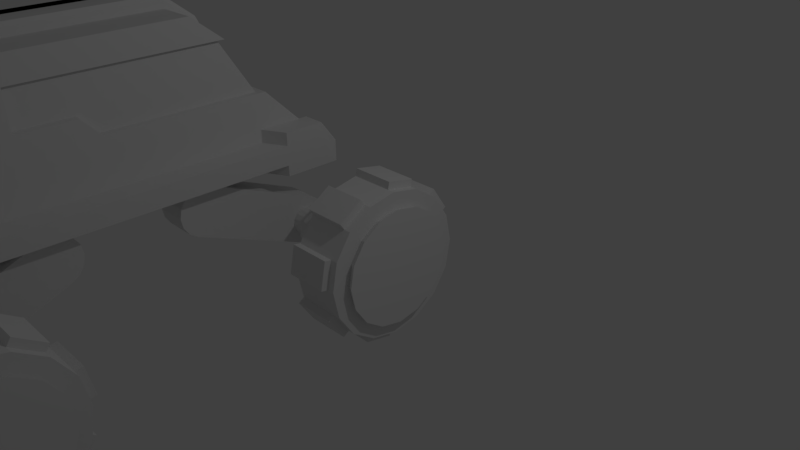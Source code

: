 # Source: ERV.blend  (saved by Blender 2.77.0; exported with 4.5.12 LTS)
import bpy
from mathutils import Matrix  # noqa: F401  (used for matrix-valued properties, if any)

bpy.ops.wm.read_factory_settings(use_empty=True)
scene = bpy.context.scene
scene.name = 'Scene'

# ---- collections
col_collection_1 = bpy.data.collections.new('Collection 1'); scene.collection.children.link(col_collection_1)

# ---- world
world_world = bpy.data.worlds.new('World'); scene.world = world_world
world_world.color = (0.05088, 0.05088, 0.05088)
world_world.use_sun_shadow = False
world_world.sun_shadow_jitter_overblur = 0.0
world_world.cycles.sampling_method = 'MANUAL'

# ---- cameras
cam_camera = bpy.data.cameras.new('Camera')
cam_camera.clip_end = 100.0
cam_camera.lens = 35.0
cam_camera.sensor_width = 32.0
cam_camera.sensor_height = 18.0
cam_camera.ortho_scale = 7.314
cam_camera.dof.focus_distance = 0.0

# ---- lights
light_lamp = bpy.data.lights.new('Lamp', 'POINT')
light_lamp.transmission_factor = 0.0
light_lamp.cutoff_distance = 30.0
light_lamp.energy = 100.0
light_lamp.shadow_buffer_clip_start = 1.001
light_lamp.shadow_soft_size = 0.1
light_lamp.shadow_maximum_resolution = 0.006
light_lamp.use_absolute_resolution = True

# ---- meshes
me_cube_004 = bpy.data.meshes.new('Cube.004')
me_cube_004.from_pydata([(-1.72, 1.471, 2.702), (-1.72, 1.963, 1.937), (-1.72, -0.1408, 1.937), (-1.72, -0.3701, 2.191), (-1.72, -1.089, 2.191), (-1.72, -1.115, 2.702), (0.1193, 1.963, 1.937), (0.1193, 1.471, 2.702)], [], [(5, 0, 1, 2, 3, 4), (0, 7, 6, 1)])
me_cube_004.use_remesh_preserve_volume = False
me_cube_004.use_remesh_preserve_attributes = False
me_cube_004.use_mirror_vertex_groups = False
me_cube_004.update()
me_cylinder_007 = bpy.data.meshes.new('Cylinder.007')
me_cylinder_007.from_pydata([(0.25, -1.0, 2.235e-08), (-0.35, -1.0, -2.235e-08), (0.25, -0.9239, -0.3827), (-0.35, -0.9239, -0.3827), (0.25, -0.7071, -0.7071), (-0.35, -0.7071, -0.7071), (0.25, -0.3827, -0.9239), (-0.35, -0.3827, -0.9239), (0.25, 0.0, -1.0), (-0.35, 0.0, -1.0), (0.25, 0.3827, -0.9239), (-0.35, 0.3827, -0.9239), (0.25, 0.7071, -0.7071), (-0.35, 0.7071, -0.7071), (0.25, 0.9239, -0.3827), (-0.35, 0.9239, -0.3827), (0.25, 1.0, -1.267e-07), (-0.35, 1.0, -1.751e-07), (0.25, 0.9239, 0.3827), (-0.35, 0.9239, 0.3827), (0.25, 0.7071, 0.7071), (-0.35, 0.7071, 0.7071), (0.25, 0.3827, 0.9239), (-0.35, 0.3827, 0.9239), (0.25, 0.0, 1.0), (-0.35, 0.0, 1.0), (0.25, -0.3827, 0.9239), (-0.35, -0.3827, 0.9239), (0.25, -0.7071, 0.7071), (-0.35, -0.7071, 0.7071), (0.25, -0.9239, 0.3827), (-0.35, -0.9239, 0.3827), (0.25, -1.0, 2.235e-08), (0.25, -0.9239, -0.3827), (-0.35, -0.9239, -0.3827), (-0.35, -1.0, -2.235e-08), (-0.35, -0.7071, -0.7071), (0.25, -0.7071, -0.7071), (0.25, -0.3827, -0.9239), (-0.35, -0.3827, -0.9239), (-0.35, 0.0, -1.0), (0.25, 0.0, -1.0), (0.25, 0.3827, -0.9239), (-0.35, 0.3827, -0.9239), (-0.35, 0.7071, -0.7071), (0.25, 0.7071, -0.7071), (0.25, 0.9239, -0.3827), (-0.35, 0.9239, -0.3827), (-0.35, 1.0, -1.751e-07), (0.25, 1.0, -1.267e-07), (0.25, 0.9239, 0.3827), (-0.35, 0.9239, 0.3827), (-0.35, 0.7071, 0.7071), (0.25, 0.7071, 0.7071), (0.25, 0.3827, 0.9239), (-0.35, 0.3827, 0.9239), (-0.35, 0.0, 1.0), (0.25, 0.0, 1.0), (0.25, -0.3827, 0.9239), (-0.35, -0.3827, 0.9239), (-0.35, -0.7071, 0.7071), (0.25, -0.7071, 0.7071), (0.25, -0.9239, 0.3827), (-0.35, -0.9239, 0.3827), (0.25, -1.0, 2.235e-08), (0.25, -0.9239, -0.3827), (-0.35, -0.9239, -0.3827), (-0.35, -1.0, -2.235e-08), (-0.35, -0.7071, -0.7071), (0.25, -0.7071, -0.7071), (0.25, -0.3827, -0.9239), (-0.35, -0.3827, -0.9239), (0.25, -1.0, 2.235e-08), (0.25, -0.9239, -0.3827), (-0.35, -0.9239, -0.3827), (-0.35, -1.0, -2.235e-08), (0.25, -1.0, 2.235e-08), (0.25, -0.9239, -0.3827), (-0.35, -0.9239, -0.3827), (-0.35, -1.0, -2.235e-08), (0.25, -1.098, -0.01951), (0.25, -1.022, -0.4022), (-0.35, -1.022, -0.4022), (-0.35, -1.098, -0.01951), (-0.35, -0.7627, -0.7903), (0.25, -0.7627, -0.7903), (0.25, -0.4382, -1.007), (-0.35, -0.4382, -1.007), (-0.35, 0.01951, -1.098), (0.25, 0.01951, -1.098), (0.25, 0.4022, -1.022), (-0.35, 0.4022, -1.022), (-0.35, 0.7903, -0.7627), (0.25, 0.7903, -0.7627), (0.25, 1.007, -0.4382), (-0.35, 1.007, -0.4382), (-0.35, 1.098, 0.01951), (0.25, 1.098, 0.01951), (0.25, 1.022, 0.4022), (-0.35, 1.022, 0.4022), (-0.35, 0.7627, 0.7903), (0.25, 0.7627, 0.7903), (0.25, 0.4382, 1.007), (-0.35, 0.4382, 1.007), (-0.35, -0.01951, 1.098), (0.25, -0.01951, 1.098), (0.25, -0.4022, 1.022), (-0.35, -0.4022, 1.022), (-0.35, -0.7903, 0.7627), (0.25, -0.7903, 0.7627), (0.25, -1.007, 0.4382), (-0.35, -1.007, 0.4382), (0.35, -1.0, 2.98e-08), (0.35, -0.9239, -0.3827), (0.35, -0.7071, -0.7071), (0.35, -0.3827, -0.9239), (0.35, 0.0, -1.0), (0.35, 0.3827, -0.9239), (0.35, 0.7071, -0.7071), (0.35, 0.9239, -0.3827), (0.35, 1.0, -1.229e-07), (0.35, 0.9239, 0.3827), (0.35, 0.7071, 0.7071), (0.35, 0.3827, 0.9239), (0.35, 0.0, 1.0), (0.35, -0.3827, 0.9239), (0.35, -0.7071, 0.7071), (0.35, -0.9239, 0.3827)], [], [(18, 16, 49, 50), (2, 3, 5, 4), (25, 27, 59, 56), (6, 7, 9, 8), (16, 17, 48, 49), (10, 11, 13, 12), (26, 24, 57, 58), (14, 15, 17, 16), (24, 25, 56, 57), (18, 19, 21, 20), (7, 6, 38, 39), (22, 23, 25, 24), (5, 7, 39, 36), (26, 27, 29, 28), (3, 1, 31, 29, 27, 25, 23, 21, 19, 17, 15, 13, 11, 9, 7, 5), (15, 14, 46, 47), (30, 31, 1, 0), (8, 10, 117, 116), (32, 35, 67, 64), (37, 36, 68, 69), (41, 40, 88, 89), (47, 46, 94, 95), (51, 50, 98, 99), (52, 55, 103, 100), (56, 59, 107, 104), (60, 63, 111, 108), (8, 9, 40, 41), (27, 26, 58, 59), (17, 19, 51, 48), (10, 8, 41, 42), (2, 0, 32, 33), (19, 18, 50, 51), (9, 11, 43, 40), (1, 3, 34, 35), (11, 10, 42, 43), (28, 29, 60, 61), (0, 1, 35, 32), (30, 28, 61, 62), (3, 2, 33, 34), (20, 21, 52, 53), (29, 31, 63, 60), (22, 20, 53, 54), (12, 13, 44, 45), (31, 30, 62, 63), (21, 23, 55, 52), (14, 12, 45, 46), (4, 5, 36, 37), (23, 22, 54, 55), (13, 15, 47, 44), (6, 4, 37, 38), (36, 39, 71, 68), (33, 32, 64, 65), (34, 33, 65, 66), (35, 34, 66, 67), (68, 71, 87, 84), (74, 73, 77, 78), (64, 67, 75, 72), (65, 64, 72, 73), (39, 38, 70, 71), (38, 37, 69, 70), (66, 65, 73, 74), (67, 66, 74, 75), (76, 79, 83, 80), (75, 74, 78, 79), (72, 75, 79, 76), (73, 72, 76, 77), (80, 83, 82, 81), (77, 76, 80, 81), (78, 77, 81, 82), (79, 78, 82, 83), (85, 84, 87, 86), (69, 68, 84, 85), (71, 70, 86, 87), (70, 69, 85, 86), (89, 88, 91, 90), (43, 42, 90, 91), (42, 41, 89, 90), (40, 43, 91, 88), (93, 92, 95, 94), (46, 45, 93, 94), (44, 47, 95, 92), (45, 44, 92, 93), (97, 96, 99, 98), (50, 49, 97, 98), (48, 51, 99, 96), (49, 48, 96, 97), (101, 100, 103, 102), (53, 52, 100, 101), (55, 54, 102, 103), (54, 53, 101, 102), (105, 104, 107, 106), (57, 56, 104, 105), (59, 58, 106, 107), (58, 57, 105, 106), (109, 108, 111, 110), (61, 60, 108, 109), (63, 62, 110, 111), (62, 61, 109, 110), (112, 113, 114, 115, 116, 117, 118, 119, 120, 121, 122, 123, 124, 125, 126, 127), (18, 20, 122, 121), (28, 30, 127, 126), (4, 6, 115, 114), (14, 16, 120, 119), (0, 2, 113, 112), (24, 26, 125, 124), (10, 12, 118, 117), (20, 22, 123, 122), (30, 0, 112, 127), (6, 8, 116, 115), (16, 18, 121, 120), (26, 28, 126, 125), (2, 4, 114, 113), (12, 14, 119, 118), (22, 24, 124, 123)])
me_cylinder_007.use_remesh_preserve_volume = False
me_cylinder_007.use_remesh_preserve_attributes = False
me_cylinder_007.use_mirror_vertex_groups = False
me_cylinder_007.update()
me_cylinder_006 = bpy.data.meshes.new('Cylinder.006')
me_cylinder_006.from_pydata([(-0.25, 1.0, 2.235e-08), (0.35, 1.0, -2.235e-08), (-0.25, 0.9239, -0.3827), (0.35, 0.9239, -0.3827), (-0.25, 0.7071, -0.7071), (0.35, 0.7071, -0.7071), (-0.25, 0.3827, -0.9239), (0.35, 0.3827, -0.9239), (-0.25, 0.0, -1.0), (0.35, 0.0, -1.0), (-0.25, -0.3827, -0.9239), (0.35, -0.3827, -0.9239), (-0.25, -0.7071, -0.7071), (0.35, -0.7071, -0.7071), (-0.25, -0.9239, -0.3827), (0.35, -0.9239, -0.3827), (-0.25, -1.0, -1.267e-07), (0.35, -1.0, -1.751e-07), (-0.25, -0.9239, 0.3827), (0.35, -0.9239, 0.3827), (-0.25, -0.7071, 0.7071), (0.35, -0.7071, 0.7071), (-0.25, -0.3827, 0.9239), (0.35, -0.3827, 0.9239), (-0.25, 0.0, 1.0), (0.35, 0.0, 1.0), (-0.25, 0.3827, 0.9239), (0.35, 0.3827, 0.9239), (-0.25, 0.7071, 0.7071), (0.35, 0.7071, 0.7071), (-0.25, 0.9239, 0.3827), (0.35, 0.9239, 0.3827), (-0.25, 1.0, 2.235e-08), (-0.25, 0.9239, -0.3827), (0.35, 0.9239, -0.3827), (0.35, 1.0, -2.235e-08), (0.35, 0.7071, -0.7071), (-0.25, 0.7071, -0.7071), (-0.25, 0.3827, -0.9239), (0.35, 0.3827, -0.9239), (0.35, 0.0, -1.0), (-0.25, 0.0, -1.0), (-0.25, -0.3827, -0.9239), (0.35, -0.3827, -0.9239), (0.35, -0.7071, -0.7071), (-0.25, -0.7071, -0.7071), (-0.25, -0.9239, -0.3827), (0.35, -0.9239, -0.3827), (0.35, -1.0, -1.751e-07), (-0.25, -1.0, -1.267e-07), (-0.25, -0.9239, 0.3827), (0.35, -0.9239, 0.3827), (0.35, -0.7071, 0.7071), (-0.25, -0.7071, 0.7071), (-0.25, -0.3827, 0.9239), (0.35, -0.3827, 0.9239), (0.35, 0.0, 1.0), (-0.25, 0.0, 1.0), (-0.25, 0.3827, 0.9239), (0.35, 0.3827, 0.9239), (0.35, 0.7071, 0.7071), (-0.25, 0.7071, 0.7071), (-0.25, 0.9239, 0.3827), (0.35, 0.9239, 0.3827), (-0.25, 1.0, 2.235e-08), (-0.25, 0.9239, -0.3827), (0.35, 0.9239, -0.3827), (0.35, 1.0, -2.235e-08), (0.35, 0.7071, -0.7071), (-0.25, 0.7071, -0.7071), (-0.25, 0.3827, -0.9239), (0.35, 0.3827, -0.9239), (-0.25, 1.0, 2.235e-08), (-0.25, 0.9239, -0.3827), (0.35, 0.9239, -0.3827), (0.35, 1.0, -2.235e-08), (-0.25, 1.0, 2.235e-08), (-0.25, 0.9239, -0.3827), (0.35, 0.9239, -0.3827), (0.35, 1.0, -2.235e-08), (-0.25, 1.098, -0.01951), (-0.25, 1.022, -0.4022), (0.35, 1.022, -0.4022), (0.35, 1.098, -0.01951), (0.35, 0.7627, -0.7903), (-0.25, 0.7627, -0.7903), (-0.25, 0.4382, -1.007), (0.35, 0.4382, -1.007), (0.35, -0.01951, -1.098), (-0.25, -0.01951, -1.098), (-0.25, -0.4022, -1.022), (0.35, -0.4022, -1.022), (0.35, -0.7903, -0.7627), (-0.25, -0.7903, -0.7627), (-0.25, -1.007, -0.4382), (0.35, -1.007, -0.4382), (0.35, -1.098, 0.01951), (-0.25, -1.098, 0.01951), (-0.25, -1.022, 0.4022), (0.35, -1.022, 0.4022), (0.35, -0.7627, 0.7903), (-0.25, -0.7627, 0.7903), (-0.25, -0.4382, 1.007), (0.35, -0.4382, 1.007), (0.35, 0.01951, 1.098), (-0.25, 0.01951, 1.098), (-0.25, 0.4022, 1.022), (0.35, 0.4022, 1.022), (0.35, 0.7903, 0.7627), (-0.25, 0.7903, 0.7627), (-0.25, 1.007, 0.4382), (0.35, 1.007, 0.4382), (-0.35, 1.0, 2.98e-08), (-0.35, 0.9239, -0.3827), (-0.35, 0.7071, -0.7071), (-0.35, 0.3827, -0.9239), (-0.35, 0.0, -1.0), (-0.35, -0.3827, -0.9239), (-0.35, -0.7071, -0.7071), (-0.35, -0.9239, -0.3827), (-0.35, -1.0, -1.229e-07), (-0.35, -0.9239, 0.3827), (-0.35, -0.7071, 0.7071), (-0.35, -0.3827, 0.9239), (-0.35, 0.0, 1.0), (-0.35, 0.3827, 0.9239), (-0.35, 0.7071, 0.7071), (-0.35, 0.9239, 0.3827)], [], [(18, 16, 49, 50), (2, 3, 5, 4), (25, 27, 59, 56), (6, 7, 9, 8), (16, 17, 48, 49), (10, 11, 13, 12), (26, 24, 57, 58), (14, 15, 17, 16), (24, 25, 56, 57), (18, 19, 21, 20), (7, 6, 38, 39), (22, 23, 25, 24), (5, 7, 39, 36), (26, 27, 29, 28), (3, 1, 31, 29, 27, 25, 23, 21, 19, 17, 15, 13, 11, 9, 7, 5), (15, 14, 46, 47), (30, 31, 1, 0), (8, 10, 117, 116), (32, 35, 67, 64), (37, 36, 68, 69), (41, 40, 88, 89), (47, 46, 94, 95), (51, 50, 98, 99), (52, 55, 103, 100), (56, 59, 107, 104), (60, 63, 111, 108), (8, 9, 40, 41), (27, 26, 58, 59), (17, 19, 51, 48), (10, 8, 41, 42), (2, 0, 32, 33), (19, 18, 50, 51), (9, 11, 43, 40), (1, 3, 34, 35), (11, 10, 42, 43), (28, 29, 60, 61), (0, 1, 35, 32), (30, 28, 61, 62), (3, 2, 33, 34), (20, 21, 52, 53), (29, 31, 63, 60), (22, 20, 53, 54), (12, 13, 44, 45), (31, 30, 62, 63), (21, 23, 55, 52), (14, 12, 45, 46), (4, 5, 36, 37), (23, 22, 54, 55), (13, 15, 47, 44), (6, 4, 37, 38), (36, 39, 71, 68), (33, 32, 64, 65), (34, 33, 65, 66), (35, 34, 66, 67), (68, 71, 87, 84), (74, 73, 77, 78), (64, 67, 75, 72), (65, 64, 72, 73), (39, 38, 70, 71), (38, 37, 69, 70), (66, 65, 73, 74), (67, 66, 74, 75), (76, 79, 83, 80), (75, 74, 78, 79), (72, 75, 79, 76), (73, 72, 76, 77), (80, 83, 82, 81), (77, 76, 80, 81), (78, 77, 81, 82), (79, 78, 82, 83), (85, 84, 87, 86), (69, 68, 84, 85), (71, 70, 86, 87), (70, 69, 85, 86), (89, 88, 91, 90), (43, 42, 90, 91), (42, 41, 89, 90), (40, 43, 91, 88), (93, 92, 95, 94), (46, 45, 93, 94), (44, 47, 95, 92), (45, 44, 92, 93), (97, 96, 99, 98), (50, 49, 97, 98), (48, 51, 99, 96), (49, 48, 96, 97), (101, 100, 103, 102), (53, 52, 100, 101), (55, 54, 102, 103), (54, 53, 101, 102), (105, 104, 107, 106), (57, 56, 104, 105), (59, 58, 106, 107), (58, 57, 105, 106), (109, 108, 111, 110), (61, 60, 108, 109), (63, 62, 110, 111), (62, 61, 109, 110), (112, 113, 114, 115, 116, 117, 118, 119, 120, 121, 122, 123, 124, 125, 126, 127), (18, 20, 122, 121), (28, 30, 127, 126), (4, 6, 115, 114), (14, 16, 120, 119), (0, 2, 113, 112), (24, 26, 125, 124), (10, 12, 118, 117), (20, 22, 123, 122), (30, 0, 112, 127), (6, 8, 116, 115), (16, 18, 121, 120), (26, 28, 126, 125), (2, 4, 114, 113), (12, 14, 119, 118), (22, 24, 124, 123)])
me_cylinder_006.use_remesh_preserve_volume = False
me_cylinder_006.use_remesh_preserve_attributes = False
me_cylinder_006.use_mirror_vertex_groups = False
me_cylinder_006.update()
me_cylinder_005 = bpy.data.meshes.new('Cylinder.005')
me_cylinder_005.from_pydata([(0.25, 1.0, 2.235e-08), (-0.35, 1.0, -2.235e-08), (0.25, 0.9239, -0.3827), (-0.35, 0.9239, -0.3827), (0.25, 0.7071, -0.7071), (-0.35, 0.7071, -0.7071), (0.25, 0.3827, -0.9239), (-0.35, 0.3827, -0.9239), (0.25, 0.0, -1.0), (-0.35, 0.0, -1.0), (0.25, -0.3827, -0.9239), (-0.35, -0.3827, -0.9239), (0.25, -0.7071, -0.7071), (-0.35, -0.7071, -0.7071), (0.25, -0.9239, -0.3827), (-0.35, -0.9239, -0.3827), (0.25, -1.0, -1.267e-07), (-0.35, -1.0, -1.751e-07), (0.25, -0.9239, 0.3827), (-0.35, -0.9239, 0.3827), (0.25, -0.7071, 0.7071), (-0.35, -0.7071, 0.7071), (0.25, -0.3827, 0.9239), (-0.35, -0.3827, 0.9239), (0.25, 0.0, 1.0), (-0.35, 0.0, 1.0), (0.25, 0.3827, 0.9239), (-0.35, 0.3827, 0.9239), (0.25, 0.7071, 0.7071), (-0.35, 0.7071, 0.7071), (0.25, 0.9239, 0.3827), (-0.35, 0.9239, 0.3827), (0.25, 1.0, 2.235e-08), (0.25, 0.9239, -0.3827), (-0.35, 0.9239, -0.3827), (-0.35, 1.0, -2.235e-08), (-0.35, 0.7071, -0.7071), (0.25, 0.7071, -0.7071), (0.25, 0.3827, -0.9239), (-0.35, 0.3827, -0.9239), (-0.35, 0.0, -1.0), (0.25, 0.0, -1.0), (0.25, -0.3827, -0.9239), (-0.35, -0.3827, -0.9239), (-0.35, -0.7071, -0.7071), (0.25, -0.7071, -0.7071), (0.25, -0.9239, -0.3827), (-0.35, -0.9239, -0.3827), (-0.35, -1.0, -1.751e-07), (0.25, -1.0, -1.267e-07), (0.25, -0.9239, 0.3827), (-0.35, -0.9239, 0.3827), (-0.35, -0.7071, 0.7071), (0.25, -0.7071, 0.7071), (0.25, -0.3827, 0.9239), (-0.35, -0.3827, 0.9239), (-0.35, 0.0, 1.0), (0.25, 0.0, 1.0), (0.25, 0.3827, 0.9239), (-0.35, 0.3827, 0.9239), (-0.35, 0.7071, 0.7071), (0.25, 0.7071, 0.7071), (0.25, 0.9239, 0.3827), (-0.35, 0.9239, 0.3827), (0.25, 1.0, 2.235e-08), (0.25, 0.9239, -0.3827), (-0.35, 0.9239, -0.3827), (-0.35, 1.0, -2.235e-08), (-0.35, 0.7071, -0.7071), (0.25, 0.7071, -0.7071), (0.25, 0.3827, -0.9239), (-0.35, 0.3827, -0.9239), (0.25, 1.0, 2.235e-08), (0.25, 0.9239, -0.3827), (-0.35, 0.9239, -0.3827), (-0.35, 1.0, -2.235e-08), (0.25, 1.0, 2.235e-08), (0.25, 0.9239, -0.3827), (-0.35, 0.9239, -0.3827), (-0.35, 1.0, -2.235e-08), (0.25, 1.098, -0.01951), (0.25, 1.022, -0.4022), (-0.35, 1.022, -0.4022), (-0.35, 1.098, -0.01951), (-0.35, 0.7627, -0.7903), (0.25, 0.7627, -0.7903), (0.25, 0.4382, -1.007), (-0.35, 0.4382, -1.007), (-0.35, -0.01951, -1.098), (0.25, -0.01951, -1.098), (0.25, -0.4022, -1.022), (-0.35, -0.4022, -1.022), (-0.35, -0.7903, -0.7627), (0.25, -0.7903, -0.7627), (0.25, -1.007, -0.4382), (-0.35, -1.007, -0.4382), (-0.35, -1.098, 0.01951), (0.25, -1.098, 0.01951), (0.25, -1.022, 0.4022), (-0.35, -1.022, 0.4022), (-0.35, -0.7627, 0.7903), (0.25, -0.7627, 0.7903), (0.25, -0.4382, 1.007), (-0.35, -0.4382, 1.007), (-0.35, 0.01951, 1.098), (0.25, 0.01951, 1.098), (0.25, 0.4022, 1.022), (-0.35, 0.4022, 1.022), (-0.35, 0.7903, 0.7627), (0.25, 0.7903, 0.7627), (0.25, 1.007, 0.4382), (-0.35, 1.007, 0.4382), (0.35, 1.0, 2.98e-08), (0.35, 0.9239, -0.3827), (0.35, 0.7071, -0.7071), (0.35, 0.3827, -0.9239), (0.35, 0.0, -1.0), (0.35, -0.3827, -0.9239), (0.35, -0.7071, -0.7071), (0.35, -0.9239, -0.3827), (0.35, -1.0, -1.229e-07), (0.35, -0.9239, 0.3827), (0.35, -0.7071, 0.7071), (0.35, -0.3827, 0.9239), (0.35, 0.0, 1.0), (0.35, 0.3827, 0.9239), (0.35, 0.7071, 0.7071), (0.35, 0.9239, 0.3827)], [], [(18, 50, 49, 16), (2, 4, 5, 3), (25, 56, 59, 27), (6, 8, 9, 7), (16, 49, 48, 17), (10, 12, 13, 11), (26, 58, 57, 24), (14, 16, 17, 15), (24, 57, 56, 25), (18, 20, 21, 19), (7, 39, 38, 6), (22, 24, 25, 23), (5, 36, 39, 7), (26, 28, 29, 27), (3, 5, 7, 9, 11, 13, 15, 17, 19, 21, 23, 25, 27, 29, 31, 1), (15, 47, 46, 14), (30, 0, 1, 31), (8, 116, 117, 10), (32, 64, 67, 35), (37, 69, 68, 36), (41, 89, 88, 40), (47, 95, 94, 46), (51, 99, 98, 50), (52, 100, 103, 55), (56, 104, 107, 59), (60, 108, 111, 63), (8, 41, 40, 9), (27, 59, 58, 26), (17, 48, 51, 19), (10, 42, 41, 8), (2, 33, 32, 0), (19, 51, 50, 18), (9, 40, 43, 11), (1, 35, 34, 3), (11, 43, 42, 10), (28, 61, 60, 29), (0, 32, 35, 1), (30, 62, 61, 28), (3, 34, 33, 2), (20, 53, 52, 21), (29, 60, 63, 31), (22, 54, 53, 20), (12, 45, 44, 13), (31, 63, 62, 30), (21, 52, 55, 23), (14, 46, 45, 12), (4, 37, 36, 5), (23, 55, 54, 22), (13, 44, 47, 15), (6, 38, 37, 4), (36, 68, 71, 39), (33, 65, 64, 32), (34, 66, 65, 33), (35, 67, 66, 34), (68, 84, 87, 71), (74, 78, 77, 73), (64, 72, 75, 67), (65, 73, 72, 64), (39, 71, 70, 38), (38, 70, 69, 37), (66, 74, 73, 65), (67, 75, 74, 66), (76, 80, 83, 79), (75, 79, 78, 74), (72, 76, 79, 75), (73, 77, 76, 72), (80, 81, 82, 83), (77, 81, 80, 76), (78, 82, 81, 77), (79, 83, 82, 78), (85, 86, 87, 84), (69, 85, 84, 68), (71, 87, 86, 70), (70, 86, 85, 69), (89, 90, 91, 88), (43, 91, 90, 42), (42, 90, 89, 41), (40, 88, 91, 43), (93, 94, 95, 92), (46, 94, 93, 45), (44, 92, 95, 47), (45, 93, 92, 44), (97, 98, 99, 96), (50, 98, 97, 49), (48, 96, 99, 51), (49, 97, 96, 48), (101, 102, 103, 100), (53, 101, 100, 52), (55, 103, 102, 54), (54, 102, 101, 53), (105, 106, 107, 104), (57, 105, 104, 56), (59, 107, 106, 58), (58, 106, 105, 57), (109, 110, 111, 108), (61, 109, 108, 60), (63, 111, 110, 62), (62, 110, 109, 61), (112, 127, 126, 125, 124, 123, 122, 121, 120, 119, 118, 117, 116, 115, 114, 113), (18, 121, 122, 20), (28, 126, 127, 30), (4, 114, 115, 6), (14, 119, 120, 16), (0, 112, 113, 2), (24, 124, 125, 26), (10, 117, 118, 12), (20, 122, 123, 22), (30, 127, 112, 0), (6, 115, 116, 8), (16, 120, 121, 18), (26, 125, 126, 28), (2, 113, 114, 4), (12, 118, 119, 14), (22, 123, 124, 24)])
me_cylinder_005.use_remesh_preserve_volume = False
me_cylinder_005.use_remesh_preserve_attributes = False
me_cylinder_005.use_mirror_vertex_groups = False
me_cylinder_005.update()
me_cube_002 = bpy.data.meshes.new('Cube.002')
me_cube_002.from_pydata([(-1.806, -1.538, 0.8538), (-1.806, -1.538, 1.454), (-1.806, 2.55, 0.8538), (-1.806, 2.55, 1.454), (-1.72, 1.471, 2.702), (-1.72, 1.028, 3.049), (-1.806, -1.538, 1.937), (-1.723, -1.444, 1.937), (-1.72, 1.963, 1.937), (-1.806, 2.056, 1.937), (-1.72, -0.1408, 1.937), (-1.806, -0.1434, 1.937), (-1.806, -1.538, 2.185), (-1.732, -1.452, 2.191), (-1.806, -0.3727, 2.185), (-1.72, -0.3701, 2.191), (-1.72, -1.089, 2.191), (-1.806, -1.103, 2.185), (-1.806, -1.538, 2.702), (-1.72, -1.47, 2.702), (-1.806, -1.115, 2.702), (-1.72, -1.115, 2.702), (-1.806, 1.541, 2.702), (0.1193, 2.55, 1.454), (0.1193, 2.55, 0.8538), (0.1193, -1.538, 1.454), (0.1193, -1.538, 0.8538), (0.1193, 1.963, 1.937), (0.1193, 2.056, 1.937), (0.1193, -1.538, 1.937), (0.1193, -1.538, 2.185), (0.1193, -1.538, 2.702), (0.1193, -1.457, 2.702), (0.1193, 1.471, 2.702), (0.1193, 1.541, 2.702), (-1.72, -1.115, 3.049), (-1.806, -1.538, 3.049), (-1.72, -1.464, 3.049), (-1.806, -1.115, 3.049), (-1.806, 1.098, 3.049), (0.1193, -1.464, 3.049), (0.1193, -1.538, 3.049), (0.1193, 1.028, 3.049), (0.1193, 1.098, 3.049), (-1.806, 1.945, 0.8538), (-1.806, 1.945, 1.454), (-2.129, 2.108, 1.454), (-2.129, 2.55, 1.454), (-2.129, 2.55, 0.8538), (-2.129, 2.108, 0.8538), (-1.806, 2.896, 0.8538), (-2.129, 2.896, 0.8538), (-2.129, 2.896, 1.154), (-1.806, 2.896, 1.154), (-2.129, 2.673, 1.454), (-1.806, 2.673, 1.454), (-1.249, 1.541, 2.702), (-1.249, 1.028, 3.049), (-1.249, -1.538, 3.049), (-1.249, -1.464, 3.049), (-1.249, 1.098, 3.049), (-1.001, 1.541, 2.702), (-1.001, 1.028, 3.049), (-1.001, -1.464, 3.049), (-1.001, -1.538, 3.049), (-1.001, 1.098, 3.049), (-1.72, -1.464, 3.049), (0.1193, -1.464, 3.049), (-1.249, 1.541, 2.702), (-1.249, 1.028, 3.049), (-1.249, -1.538, 3.049), (-1.249, -1.464, 3.049), (-1.249, 1.098, 3.049), (-1.001, 1.541, 2.702), (-1.001, 1.028, 3.049), (-1.001, -1.464, 3.049), (-1.001, -1.538, 3.049), (-1.001, 1.098, 3.049), (-1.001, -1.462, 3.159), (-1.249, -1.462, 3.159), (-1.249, 1.1, 3.159), (-1.249, 1.03, 3.159), (-1.249, 1.543, 2.812), (-1.249, -1.535, 3.159), (-1.001, 1.543, 2.812), (-1.001, 1.03, 3.159), (-1.001, -1.535, 3.159), (-1.001, 1.1, 3.159), (-1.039, -1.458, 3.213), (-1.212, -1.458, 3.213), (-1.212, 1.104, 3.213), (-1.212, 1.034, 3.213), (-1.212, 1.518, 2.893), (-1.212, -1.531, 3.213), (-1.039, 1.518, 2.893), (-1.039, 1.034, 3.213), (-1.039, -1.531, 3.213), (-1.039, 1.104, 3.213), (-1.806, -1.538, 1.004), (0.1193, -1.538, 1.004), (-1.806, 1.945, 1.004), (-2.129, 2.55, 1.004), (-2.129, 2.108, 1.004), (-1.806, -1.538, 1.274), (0.1193, -1.538, 1.274), (-1.806, 1.945, 1.274), (-2.129, 2.55, 1.274), (-2.129, 2.108, 1.274), (-2.129, 1.945, 1.274), (-2.129, 1.945, 1.004), (-2.129, -1.538, 1.004), (-2.129, -1.538, 1.274), (-1.805, -3.131, 1.274), (-1.805, -3.131, 1.454), (0.1193, -3.131, 1.454), (-1.805, -3.131, 1.937), (-1.805, -3.131, 2.185), (-1.805, -3.131, 0.8538), (0.1193, -3.131, 0.8538), (0.1193, -3.131, 1.937), (0.1193, -3.131, 2.185), (0.1193, -3.131, 1.004), (-1.805, -3.131, 1.004), (0.1193, -3.131, 1.274), (-2.129, -3.131, 1.004), (-2.129, -3.131, 1.274), (0.1193, -3.449, 1.274), (0.1193, -3.449, 1.004), (-1.805, -3.449, 1.004), (-1.805, -3.449, 1.274), (-2.129, -3.449, 1.004), (-2.129, -3.449, 1.274)], [], [(98, 100, 44, 0), (25, 29, 119, 114), (23, 3, 9, 28), (10, 11, 14, 15), (3, 45, 1, 6, 11, 9), (11, 10, 8, 9), (7, 10, 15, 16, 13), (11, 6, 12, 17, 14), (34, 61, 65, 43), (17, 16, 15, 14), (16, 17, 20, 21), (13, 16, 21, 19), (17, 12, 18, 20), (31, 32, 40, 41), (20, 18, 36, 38), (12, 30, 31, 18), (98, 0, 117, 122), (8, 27, 28, 9), (103, 111, 125, 112), (0, 44, 2, 24, 26), (3, 23, 24, 2), (18, 31, 41, 64, 58, 36), (32, 33, 42, 40), (37, 35, 38, 36), (39, 38, 35, 5), (39, 5, 57, 60), (40, 42, 62, 63), (41, 40, 63, 64), (20, 38, 39, 22), (33, 34, 43, 42), (107, 46, 47, 106), (45, 3, 47, 46), (105, 45, 46, 107), (2, 44, 49, 48), (48, 101, 106, 47, 54, 52, 51), (2, 50, 53, 55, 3), (47, 3, 55, 54), (2, 48, 51, 50), (52, 53, 50, 51), (53, 52, 54, 55), (72, 69, 81, 80), (57, 59, 71, 69), (59, 57, 5, 35, 37), (60, 56, 22, 39), (58, 59, 37, 36), (65, 62, 42, 43), (65, 61, 73, 77), (61, 56, 68, 73), (58, 64, 76, 70), (75, 74, 85, 78), (71, 70, 83, 79), (74, 77, 87, 85), (64, 63, 75, 76), (56, 60, 72, 68), (62, 65, 77, 74), (63, 40, 67, 75), (37, 59, 71, 66), (59, 58, 70, 71), (63, 62, 74, 75), (60, 57, 69, 72), (84, 82, 92, 94), (80, 81, 91, 90), (87, 84, 94, 97), (79, 83, 93, 89), (70, 76, 86, 83), (73, 68, 82, 84), (77, 73, 84, 87), (69, 71, 79, 81), (76, 75, 78, 86), (68, 72, 80, 82), (90, 91, 95, 97), (88, 95, 91, 89), (97, 94, 92, 90), (96, 88, 89, 93), (86, 78, 88, 96), (81, 79, 89, 91), (85, 87, 97, 95), (82, 80, 90, 92), (78, 85, 95, 88), (83, 86, 96, 93), (4, 21, 20, 22), (4, 22, 34, 33), (44, 100, 102, 49), (49, 102, 101, 48), (0, 26, 118, 117), (111, 110, 124, 125), (1, 45, 105, 103), (29, 30, 120, 119), (111, 108, 109, 110), (102, 107, 106, 101), (103, 105, 108, 111), (100, 98, 110, 109), (105, 100, 109, 108), (109, 102, 100), (107, 102, 109, 108), (105, 107, 108), (121, 122, 117, 118), (115, 119, 120, 116), (113, 114, 119, 115), (124, 122, 128, 130), (121, 123, 126, 127), (114, 113, 112, 123), (110, 98, 122, 124), (99, 104, 123, 121), (6, 1, 113, 115), (30, 12, 116, 120), (12, 6, 115, 116), (26, 99, 121, 118), (104, 25, 114, 123), (1, 103, 112, 113), (126, 129, 128, 127), (128, 129, 131, 130), (125, 124, 130, 131), (122, 121, 127, 128), (112, 125, 131, 129), (123, 112, 129, 126)])
me_cube_002.use_remesh_preserve_volume = False
me_cube_002.use_remesh_preserve_attributes = False
me_cube_002.use_mirror_vertex_groups = False
me_cube_002.update()
me_cylinder_004 = bpy.data.meshes.new('Cylinder.004')
me_cylinder_004.from_pydata([(1.416, 2.846, -1.712e-08), (1.87, 2.846, 1.712e-08), (1.416, 2.82, -0.1286), (1.87, 2.82, -0.1286), (1.416, 2.747, -0.2376), (1.87, 2.747, -0.2376), (1.416, 2.638, -0.3104), (1.87, 2.638, -0.3104), (1.416, 2.51, -0.336), (1.87, 2.51, -0.336), (1.416, 2.381, -0.3104), (1.87, 2.381, -0.3104), (1.416, 2.272, -0.2376), (1.87, 2.272, -0.2376), (1.416, 2.199, -0.1286), (1.87, 2.199, -0.1286), (1.416, 2.174, -6.786e-08), (1.87, 2.174, -3.361e-08), (1.416, 2.199, 0.1286), (1.87, 2.199, 0.1286), (1.416, 2.272, 0.2376), (1.87, 2.272, 0.2376), (1.416, 2.381, 0.3104), (1.87, 2.381, 0.3104), (1.416, 2.51, 0.336), (1.87, 2.51, 0.336), (1.416, 2.638, 0.3104), (1.87, 2.638, 0.3104), (1.416, 2.747, 0.2376), (1.87, 2.747, 0.2376), (1.416, 2.82, 0.1286), (1.87, 2.82, 0.1286), (1.87, 0.8289, 0.3325), (1.416, 0.8289, 0.3325), (1.416, 0.7199, 0.4053), (1.87, 0.7199, 0.4053), (1.416, 0.6471, 0.5143), (1.87, 0.6471, 0.5143), (1.416, 0.6215, 0.6429), (1.87, 0.6215, 0.6429), (1.416, 0.6471, 0.7715), (1.87, 0.6471, 0.7715), (1.416, 0.7199, 0.8805), (1.87, 0.7199, 0.8805), (1.416, 0.8289, 0.9533), (1.87, 0.8289, 0.9533), (1.416, 0.9575, 0.9789), (1.87, 0.9575, 0.9789), (1.416, 1.086, 0.9533), (1.87, 1.086, 0.9533)], [], [(0, 1, 3, 2), (2, 3, 5, 4), (4, 5, 7, 6), (6, 7, 9, 8), (8, 9, 11, 10), (26, 24, 46, 48), (16, 14, 36, 38), (19, 21, 43, 41), (20, 18, 40, 42), (23, 25, 47, 45), (13, 15, 37, 35), (24, 22, 44, 46), (14, 12, 34, 36), (26, 27, 29, 28), (3, 1, 31, 29, 27, 25, 23, 21, 19, 17, 15, 13, 11, 9, 7, 5), (28, 29, 31, 30), (30, 31, 1, 0), (0, 2, 4, 6, 8, 10, 12, 14, 16, 18, 20, 22, 24, 26, 28, 30), (33, 32, 35, 34), (34, 35, 37, 36), (36, 37, 39, 38), (38, 39, 41, 40), (40, 41, 43, 42), (42, 43, 45, 44), (44, 45, 47, 46), (46, 47, 49, 48), (10, 11, 32, 33), (15, 17, 39, 37), (25, 27, 49, 47), (12, 10, 33, 34), (22, 20, 42, 44), (27, 26, 48, 49), (11, 13, 35, 32), (21, 23, 45, 43), (18, 16, 38, 40), (17, 19, 41, 39)])
me_cylinder_004.use_remesh_preserve_volume = False
me_cylinder_004.use_remesh_preserve_attributes = False
me_cylinder_004.use_mirror_vertex_groups = False
me_cylinder_004.update()
me_sphere = bpy.data.meshes.new('Sphere')
me_sphere.from_pydata([(2.198, 2.51, 0.3464), (2.052, 2.51, 0.2), (1.998, 2.51, -1.748e-08), (2.052, 2.51, -0.2), (2.198, 2.51, -0.3464), (2.225, 2.61, 0.3464), (2.098, 2.683, 0.2), (2.052, 2.71, -1.748e-08), (2.098, 2.683, -0.2), (2.225, 2.61, -0.3464), (2.298, 2.683, 0.3464), (2.225, 2.81, 0.2), (2.198, 2.856, -1.748e-08), (2.225, 2.81, -0.2), (2.298, 2.683, -0.3464), (2.398, 2.71, 0.3464), (2.398, 2.856, 0.2), (2.398, 2.91, -1.748e-08), (2.398, 2.856, -0.2), (2.398, 2.71, -0.3464), (2.398, 2.51, 0.4), (2.498, 2.683, 0.3464), (2.571, 2.81, 0.2), (2.598, 2.856, -1.748e-08), (2.571, 2.81, -0.2), (2.498, 2.683, -0.3464), (2.571, 2.61, 0.3464), (2.698, 2.683, 0.2), (2.745, 2.71, -1.748e-08), (2.698, 2.683, -0.2), (2.571, 2.61, -0.3464), (2.598, 2.51, 0.3464), (2.745, 2.51, 0.2), (2.798, 2.51, -1.748e-08), (2.745, 2.51, -0.2), (2.598, 2.51, -0.3464), (2.398, 2.51, -0.4), (2.571, 2.41, 0.3464), (2.698, 2.336, 0.2), (2.745, 2.31, -1.748e-08), (2.698, 2.336, -0.2), (2.571, 2.41, -0.3464), (2.498, 2.336, 0.3464), (2.571, 2.21, 0.2), (2.598, 2.163, -1.748e-08), (2.571, 2.21, -0.2), (2.498, 2.336, -0.3464), (2.398, 2.31, 0.3464), (2.398, 2.163, 0.2), (2.398, 2.11, -1.748e-08), (2.398, 2.163, -0.2), (2.398, 2.31, -0.3464), (2.298, 2.336, 0.3464), (2.225, 2.21, 0.2), (2.198, 2.163, -1.748e-08), (2.225, 2.21, -0.2), (2.298, 2.336, -0.3464), (2.225, 2.41, 0.3464), (2.098, 2.336, 0.2), (2.052, 2.31, -1.748e-08), (2.098, 2.336, -0.2), (2.225, 2.41, -0.3464)], [], [(3, 2, 7, 8), (1, 0, 5, 6), (4, 3, 8, 9), (2, 1, 6, 7), (0, 20, 5), (36, 4, 9), (9, 8, 13, 14), (7, 6, 11, 12), (5, 20, 10), (36, 9, 14), (8, 7, 12, 13), (6, 5, 10, 11), (14, 13, 18, 19), (12, 11, 16, 17), (10, 20, 15), (36, 14, 19), (13, 12, 17, 18), (11, 10, 15, 16), (19, 18, 24, 25), (17, 16, 22, 23), (15, 20, 21), (36, 19, 25), (18, 17, 23, 24), (16, 15, 21, 22), (23, 22, 27, 28), (21, 20, 26), (36, 25, 30), (24, 23, 28, 29), (22, 21, 26, 27), (25, 24, 29, 30), (26, 20, 31), (36, 30, 35), (29, 28, 33, 34), (27, 26, 31, 32), (30, 29, 34, 35), (28, 27, 32, 33), (36, 35, 41), (34, 33, 39, 40), (32, 31, 37, 38), (35, 34, 40, 41), (33, 32, 38, 39), (31, 20, 37), (36, 41, 46), (40, 39, 44, 45), (38, 37, 42, 43), (41, 40, 45, 46), (39, 38, 43, 44), (37, 20, 42), (36, 46, 51), (45, 44, 49, 50), (43, 42, 47, 48), (46, 45, 50, 51), (44, 43, 48, 49), (42, 20, 47), (50, 49, 54, 55), (48, 47, 52, 53), (51, 50, 55, 56), (49, 48, 53, 54), (47, 20, 52), (36, 51, 56), (53, 52, 57, 58), (56, 55, 60, 61), (54, 53, 58, 59), (52, 20, 57), (36, 56, 61), (55, 54, 59, 60), (61, 60, 3, 4), (59, 58, 1, 2), (57, 20, 0), (36, 61, 4), (60, 59, 2, 3), (58, 57, 0, 1)])
me_sphere.use_remesh_preserve_volume = False
me_sphere.use_remesh_preserve_attributes = False
me_sphere.use_mirror_vertex_groups = False
me_sphere.update()
me_cylinder_002 = bpy.data.meshes.new('Cylinder.002')
me_cylinder_002.from_pydata([(2.58, 2.71, -4.53e-08), (3.78, 3.31, 4.708e-08), (2.58, 2.694, -0.07654), (3.78, 3.249, -0.3061), (2.58, 2.651, -0.1414), (3.78, 3.075, -0.5657), (2.58, 2.586, -0.1848), (3.78, 2.816, -0.7391), (2.58, 2.51, -0.2), (3.78, 2.51, -0.8), (2.58, 2.433, -0.1848), (3.78, 2.203, -0.7391), (2.58, 2.368, -0.1414), (3.78, 1.944, -0.5657), (2.58, 2.325, -0.07654), (3.78, 1.771, -0.3061), (2.58, 2.31, -7.55e-08), (3.78, 1.71, -7.371e-08), (2.58, 2.325, 0.07654), (3.78, 1.771, 0.3061), (2.58, 2.368, 0.1414), (3.78, 1.944, 0.5657), (2.58, 2.433, 0.1848), (3.78, 2.203, 0.7391), (2.58, 2.51, 0.2), (3.78, 2.51, 0.8), (2.58, 2.586, 0.1848), (3.78, 2.816, 0.7391), (2.58, 2.651, 0.1414), (3.78, 3.075, 0.5657), (2.58, 2.694, 0.07654), (3.78, 3.249, 0.3061)], [], [(0, 1, 3, 2), (2, 3, 5, 4), (4, 5, 7, 6), (6, 7, 9, 8), (8, 9, 11, 10), (10, 11, 13, 12), (12, 13, 15, 14), (14, 15, 17, 16), (16, 17, 19, 18), (18, 19, 21, 20), (20, 21, 23, 22), (22, 23, 25, 24), (24, 25, 27, 26), (26, 27, 29, 28), (3, 1, 31, 29, 27, 25, 23, 21, 19, 17, 15, 13, 11, 9, 7, 5), (28, 29, 31, 30), (30, 31, 1, 0), (0, 2, 4, 6, 8, 10, 12, 14, 16, 18, 20, 22, 24, 26, 28, 30)])
me_cylinder_002.use_remesh_preserve_volume = False
me_cylinder_002.use_remesh_preserve_attributes = False
me_cylinder_002.use_mirror_vertex_groups = False
me_cylinder_002.update()
me_cylinder_001 = bpy.data.meshes.new('Cylinder.001')
me_cylinder_001.from_pydata([(-0.25, -1.0, 2.235e-08), (0.35, -1.0, -2.235e-08), (-0.25, -0.9239, -0.3827), (0.35, -0.9239, -0.3827), (-0.25, -0.7071, -0.7071), (0.35, -0.7071, -0.7071), (-0.25, -0.3827, -0.9239), (0.35, -0.3827, -0.9239), (-0.25, 0.0, -1.0), (0.35, 0.0, -1.0), (-0.25, 0.3827, -0.9239), (0.35, 0.3827, -0.9239), (-0.25, 0.7071, -0.7071), (0.35, 0.7071, -0.7071), (-0.25, 0.9239, -0.3827), (0.35, 0.9239, -0.3827), (-0.25, 1.0, -1.267e-07), (0.35, 1.0, -1.751e-07), (-0.25, 0.9239, 0.3827), (0.35, 0.9239, 0.3827), (-0.25, 0.7071, 0.7071), (0.35, 0.7071, 0.7071), (-0.25, 0.3827, 0.9239), (0.35, 0.3827, 0.9239), (-0.25, 0.0, 1.0), (0.35, 0.0, 1.0), (-0.25, -0.3827, 0.9239), (0.35, -0.3827, 0.9239), (-0.25, -0.7071, 0.7071), (0.35, -0.7071, 0.7071), (-0.25, -0.9239, 0.3827), (0.35, -0.9239, 0.3827), (-0.25, -1.0, 2.235e-08), (-0.25, -0.9239, -0.3827), (0.35, -0.9239, -0.3827), (0.35, -1.0, -2.235e-08), (0.35, -0.7071, -0.7071), (-0.25, -0.7071, -0.7071), (-0.25, -0.3827, -0.9239), (0.35, -0.3827, -0.9239), (0.35, 0.0, -1.0), (-0.25, 0.0, -1.0), (-0.25, 0.3827, -0.9239), (0.35, 0.3827, -0.9239), (0.35, 0.7071, -0.7071), (-0.25, 0.7071, -0.7071), (-0.25, 0.9239, -0.3827), (0.35, 0.9239, -0.3827), (0.35, 1.0, -1.751e-07), (-0.25, 1.0, -1.267e-07), (-0.25, 0.9239, 0.3827), (0.35, 0.9239, 0.3827), (0.35, 0.7071, 0.7071), (-0.25, 0.7071, 0.7071), (-0.25, 0.3827, 0.9239), (0.35, 0.3827, 0.9239), (0.35, 0.0, 1.0), (-0.25, 0.0, 1.0), (-0.25, -0.3827, 0.9239), (0.35, -0.3827, 0.9239), (0.35, -0.7071, 0.7071), (-0.25, -0.7071, 0.7071), (-0.25, -0.9239, 0.3827), (0.35, -0.9239, 0.3827), (-0.25, -1.0, 2.235e-08), (-0.25, -0.9239, -0.3827), (0.35, -0.9239, -0.3827), (0.35, -1.0, -2.235e-08), (0.35, -0.7071, -0.7071), (-0.25, -0.7071, -0.7071), (-0.25, -0.3827, -0.9239), (0.35, -0.3827, -0.9239), (-0.25, -1.0, 2.235e-08), (-0.25, -0.9239, -0.3827), (0.35, -0.9239, -0.3827), (0.35, -1.0, -2.235e-08), (-0.25, -1.0, 2.235e-08), (-0.25, -0.9239, -0.3827), (0.35, -0.9239, -0.3827), (0.35, -1.0, -2.235e-08), (-0.25, -1.098, -0.01951), (-0.25, -1.022, -0.4022), (0.35, -1.022, -0.4022), (0.35, -1.098, -0.01951), (0.35, -0.7627, -0.7903), (-0.25, -0.7627, -0.7903), (-0.25, -0.4382, -1.007), (0.35, -0.4382, -1.007), (0.35, 0.01951, -1.098), (-0.25, 0.01951, -1.098), (-0.25, 0.4022, -1.022), (0.35, 0.4022, -1.022), (0.35, 0.7903, -0.7627), (-0.25, 0.7903, -0.7627), (-0.25, 1.007, -0.4382), (0.35, 1.007, -0.4382), (0.35, 1.098, 0.01951), (-0.25, 1.098, 0.01951), (-0.25, 1.022, 0.4022), (0.35, 1.022, 0.4022), (0.35, 0.7627, 0.7903), (-0.25, 0.7627, 0.7903), (-0.25, 0.4382, 1.007), (0.35, 0.4382, 1.007), (0.35, -0.01951, 1.098), (-0.25, -0.01951, 1.098), (-0.25, -0.4022, 1.022), (0.35, -0.4022, 1.022), (0.35, -0.7903, 0.7627), (-0.25, -0.7903, 0.7627), (-0.25, -1.007, 0.4382), (0.35, -1.007, 0.4382), (-0.35, -1.0, 2.98e-08), (-0.35, -0.9239, -0.3827), (-0.35, -0.7071, -0.7071), (-0.35, -0.3827, -0.9239), (-0.35, 0.0, -1.0), (-0.35, 0.3827, -0.9239), (-0.35, 0.7071, -0.7071), (-0.35, 0.9239, -0.3827), (-0.35, 1.0, -1.229e-07), (-0.35, 0.9239, 0.3827), (-0.35, 0.7071, 0.7071), (-0.35, 0.3827, 0.9239), (-0.35, 0.0, 1.0), (-0.35, -0.3827, 0.9239), (-0.35, -0.7071, 0.7071), (-0.35, -0.9239, 0.3827)], [], [(18, 50, 49, 16), (2, 4, 5, 3), (25, 56, 59, 27), (6, 8, 9, 7), (16, 49, 48, 17), (10, 12, 13, 11), (26, 58, 57, 24), (14, 16, 17, 15), (24, 57, 56, 25), (18, 20, 21, 19), (7, 39, 38, 6), (22, 24, 25, 23), (5, 36, 39, 7), (26, 28, 29, 27), (3, 5, 7, 9, 11, 13, 15, 17, 19, 21, 23, 25, 27, 29, 31, 1), (15, 47, 46, 14), (30, 0, 1, 31), (8, 116, 117, 10), (32, 64, 67, 35), (37, 69, 68, 36), (41, 89, 88, 40), (47, 95, 94, 46), (51, 99, 98, 50), (52, 100, 103, 55), (56, 104, 107, 59), (60, 108, 111, 63), (8, 41, 40, 9), (27, 59, 58, 26), (17, 48, 51, 19), (10, 42, 41, 8), (2, 33, 32, 0), (19, 51, 50, 18), (9, 40, 43, 11), (1, 35, 34, 3), (11, 43, 42, 10), (28, 61, 60, 29), (0, 32, 35, 1), (30, 62, 61, 28), (3, 34, 33, 2), (20, 53, 52, 21), (29, 60, 63, 31), (22, 54, 53, 20), (12, 45, 44, 13), (31, 63, 62, 30), (21, 52, 55, 23), (14, 46, 45, 12), (4, 37, 36, 5), (23, 55, 54, 22), (13, 44, 47, 15), (6, 38, 37, 4), (36, 68, 71, 39), (33, 65, 64, 32), (34, 66, 65, 33), (35, 67, 66, 34), (68, 84, 87, 71), (74, 78, 77, 73), (64, 72, 75, 67), (65, 73, 72, 64), (39, 71, 70, 38), (38, 70, 69, 37), (66, 74, 73, 65), (67, 75, 74, 66), (76, 80, 83, 79), (75, 79, 78, 74), (72, 76, 79, 75), (73, 77, 76, 72), (80, 81, 82, 83), (77, 81, 80, 76), (78, 82, 81, 77), (79, 83, 82, 78), (85, 86, 87, 84), (69, 85, 84, 68), (71, 87, 86, 70), (70, 86, 85, 69), (89, 90, 91, 88), (43, 91, 90, 42), (42, 90, 89, 41), (40, 88, 91, 43), (93, 94, 95, 92), (46, 94, 93, 45), (44, 92, 95, 47), (45, 93, 92, 44), (97, 98, 99, 96), (50, 98, 97, 49), (48, 96, 99, 51), (49, 97, 96, 48), (101, 102, 103, 100), (53, 101, 100, 52), (55, 103, 102, 54), (54, 102, 101, 53), (105, 106, 107, 104), (57, 105, 104, 56), (59, 107, 106, 58), (58, 106, 105, 57), (109, 110, 111, 108), (61, 109, 108, 60), (63, 111, 110, 62), (62, 110, 109, 61), (112, 127, 126, 125, 124, 123, 122, 121, 120, 119, 118, 117, 116, 115, 114, 113), (18, 121, 122, 20), (28, 126, 127, 30), (4, 114, 115, 6), (14, 119, 120, 16), (0, 112, 113, 2), (24, 124, 125, 26), (10, 117, 118, 12), (20, 122, 123, 22), (30, 127, 112, 0), (6, 115, 116, 8), (16, 120, 121, 18), (26, 125, 126, 28), (2, 113, 114, 4), (12, 118, 119, 14), (22, 123, 124, 24)])
me_cylinder_001.use_remesh_preserve_volume = False
me_cylinder_001.use_remesh_preserve_attributes = False
me_cylinder_001.use_mirror_vertex_groups = False
me_cylinder_001.update()
me_cylinder_003 = bpy.data.meshes.new('Cylinder.003')
me_cylinder_003.from_pydata([(1.786, 2.71, -2.718e-08), (2.506, 2.71, 2.718e-08), (1.786, 2.694, -0.07654), (2.506, 2.694, -0.07654), (1.786, 2.651, -0.1414), (2.506, 2.651, -0.1414), (1.786, 2.586, -0.1848), (2.506, 2.586, -0.1848), (1.786, 2.51, -0.2), (2.506, 2.51, -0.2), (1.786, 2.433, -0.1848), (2.506, 2.433, -0.1848), (1.786, 2.368, -0.1414), (2.506, 2.368, -0.1414), (1.786, 2.325, -0.07654), (2.506, 2.325, -0.07654), (1.786, 2.31, -5.738e-08), (2.506, 2.31, -3.02e-09), (1.786, 2.325, 0.07654), (2.506, 2.325, 0.07654), (1.786, 2.368, 0.1414), (2.506, 2.368, 0.1414), (1.786, 2.433, 0.1848), (2.506, 2.433, 0.1848), (1.786, 2.51, 0.2), (2.506, 2.51, 0.2), (1.786, 2.586, 0.1848), (2.506, 2.586, 0.1848), (1.786, 2.651, 0.1414), (2.506, 2.651, 0.1414), (1.786, 2.694, 0.07654), (2.506, 2.694, 0.07654)], [], [(0, 1, 3, 2), (2, 3, 5, 4), (4, 5, 7, 6), (6, 7, 9, 8), (8, 9, 11, 10), (10, 11, 13, 12), (12, 13, 15, 14), (14, 15, 17, 16), (16, 17, 19, 18), (18, 19, 21, 20), (20, 21, 23, 22), (22, 23, 25, 24), (24, 25, 27, 26), (26, 27, 29, 28), (3, 1, 31, 29, 27, 25, 23, 21, 19, 17, 15, 13, 11, 9, 7, 5), (28, 29, 31, 30), (30, 31, 1, 0), (0, 2, 4, 6, 8, 10, 12, 14, 16, 18, 20, 22, 24, 26, 28, 30)])
me_cylinder_003.use_remesh_preserve_volume = False
me_cylinder_003.use_remesh_preserve_attributes = False
me_cylinder_003.use_mirror_vertex_groups = False
me_cylinder_003.update()

# ---- objects
ob_cube_002 = bpy.data.objects.new('Cube.002', me_cube_004)
ob_wheelbackright = bpy.data.objects.new('WheelBackRight', me_cylinder_007)
ob_wheelfrontleft = bpy.data.objects.new('WheelFrontLeft', me_cylinder_006)
ob_wheelfrontright = bpy.data.objects.new('WheelFrontRight', me_cylinder_005)
ob_windshield = bpy.data.objects.new('Windshield', me_cube_002)
ob_lamp = bpy.data.objects.new('Lamp', light_lamp)
ob_camera = bpy.data.objects.new('Camera', cam_camera)
ob_axel_002 = bpy.data.objects.new('Axel.002', me_cylinder_004)
ob_joint = bpy.data.objects.new('Joint', me_sphere)
ob_axel = bpy.data.objects.new('Axel', me_cylinder_002)
ob_wheelbackleft = bpy.data.objects.new('WheelBackLeft', me_cylinder_001)
ob_axel_001 = bpy.data.objects.new('Axel.001', me_cylinder_003)

# ---- transforms, parenting, visibility, modifiers, constraints
ob_cube_002.location = (0.0, 0.0, 0.0)
ob_cube_002.lineart.crease_threshold = 0.0
_m = ob_cube_002.modifiers.new('Mirror', 'MIRROR')
ob_wheelbackright.location = (3.337, -2.51, 0.0)
ob_wheelbackright.lineart.crease_threshold = 0.0
ob_wheelfrontleft.location = (-3.337, 2.51, 0.0)
ob_wheelfrontleft.lineart.crease_threshold = 0.0
ob_wheelfrontright.location = (3.337, 2.51, 0.0)
ob_wheelfrontright.lineart.crease_threshold = 0.0
ob_windshield.location = (0.0, 0.0, 0.0)
ob_windshield.lineart.crease_threshold = 0.0
_m = ob_windshield.modifiers.new('Mirror', 'MIRROR')
ob_lamp.location = (7.363, 3.515, 5.904)
ob_lamp.rotation_euler = (0.6503, 0.05522, 1.866)
ob_lamp.lock_rotations_4d = False
ob_lamp.empty_display_type = 'ARROWS'
ob_lamp.color = (0.0, 0.0, 0.0, 0.0)
ob_lamp.lineart.crease_threshold = 0.0
ob_camera.location = (10.77, -3.998, 5.344)
ob_camera.rotation_euler = (1.109, 0.01082, 0.8149)
ob_camera.lock_rotations_4d = False
ob_camera.empty_display_type = 'ARROWS'
ob_camera.color = (0.0, 0.0, 0.0, 0.0)
ob_camera.display_type = 'WIRE'
ob_camera.lineart.crease_threshold = 0.0
ob_axel_002.location = (0.0, 0.0, 0.0)
ob_axel_002.lineart.crease_threshold = 0.0
_m = ob_axel_002.modifiers.new('Mirror', 'MIRROR')
_m.use_axis = (True, True, False)
ob_joint.location = (0.0, 0.0, 0.0)
ob_joint.lineart.crease_threshold = 0.0
_m = ob_joint.modifiers.new('Mirror.001', 'MIRROR')
_m.use_axis = (True, True, False)
ob_axel.location = (0.0, 0.0, 0.0)
ob_axel.lineart.crease_threshold = 0.0
_m = ob_axel.modifiers.new('Mirror', 'MIRROR')
_m.use_axis = (True, True, False)
ob_wheelbackleft.location = (-3.337, -2.51, 0.0)
ob_wheelbackleft.lineart.crease_threshold = 0.0
ob_axel_001.location = (0.0, 0.0, 0.0)
ob_axel_001.lineart.crease_threshold = 0.0
_m = ob_axel_001.modifiers.new('Mirror', 'MIRROR')
_m.use_axis = (True, True, False)

# ---- collection membership
col_collection_1.objects.link(ob_cube_002)
col_collection_1.objects.link(ob_wheelbackright)
col_collection_1.objects.link(ob_wheelfrontleft)
col_collection_1.objects.link(ob_wheelfrontright)
col_collection_1.objects.link(ob_windshield)
col_collection_1.objects.link(ob_lamp)
col_collection_1.objects.link(ob_camera)
col_collection_1.objects.link(ob_axel_002)
col_collection_1.objects.link(ob_joint)
col_collection_1.objects.link(ob_axel)
col_collection_1.objects.link(ob_wheelbackleft)
col_collection_1.objects.link(ob_axel_001)

# ---- scene / render settings (as saved in the file)
scene.camera = ob_camera
scene.frame_start = 1; scene.frame_end = 250; scene.frame_set(3)
scene.render.engine = 'CYCLES'
scene.render.resolution_percentage = 50
scene.render.dither_intensity = 0.0
scene.cycles.use_denoising = False
scene.cycles.samples = 128
scene.cycles.sampling_pattern = 'TABULATED_SOBOL'
scene.cycles.light_sampling_threshold = 0.0
scene.cycles.use_adaptive_sampling = False
scene.cycles.use_light_tree = False
scene.cycles.blur_glossy = 0.0
scene.cycles.sample_clamp_indirect = 0.0
scene.view_settings.view_transform = 'Standard'
bpy.context.view_layer.update()
